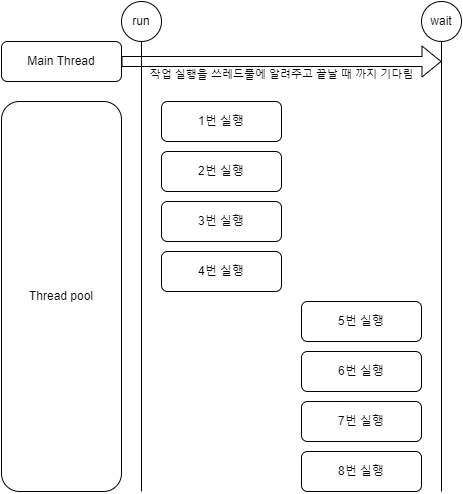

The diagram above was exported from draw.io. Its source (the exported page's mxGraphModel, read from the mxfile embedded in the PNG):
<mxGraphModel dx="1049" dy="704" grid="1" gridSize="10" guides="1" tooltips="1" connect="1" arrows="1" fold="1" page="1" pageScale="1" pageWidth="827" pageHeight="1169" math="0" shadow="0">
  <root>
    <mxCell id="0" />
    <mxCell id="1" parent="0" />
    <mxCell id="2" value="Main Thread" style="rounded=1;whiteSpace=wrap;html=1;" vertex="1" parent="1">
      <mxGeometry x="80" y="80" width="120" height="40" as="geometry" />
    </mxCell>
    <mxCell id="3" value="Thread pool" style="rounded=1;whiteSpace=wrap;html=1;" vertex="1" parent="1">
      <mxGeometry x="80" y="140" width="120" height="390" as="geometry" />
    </mxCell>
    <mxCell id="4" value="1번 실행" style="rounded=1;whiteSpace=wrap;html=1;" vertex="1" parent="1">
      <mxGeometry x="240" y="140" width="120" height="40" as="geometry" />
    </mxCell>
    <mxCell id="5" value="2번 실행" style="rounded=1;whiteSpace=wrap;html=1;" vertex="1" parent="1">
      <mxGeometry x="240" y="190" width="120" height="40" as="geometry" />
    </mxCell>
    <mxCell id="6" value="3번 실행" style="rounded=1;whiteSpace=wrap;html=1;" vertex="1" parent="1">
      <mxGeometry x="240" y="240" width="120" height="40" as="geometry" />
    </mxCell>
    <mxCell id="7" value="4번 실행" style="rounded=1;whiteSpace=wrap;html=1;" vertex="1" parent="1">
      <mxGeometry x="240" y="290" width="120" height="40" as="geometry" />
    </mxCell>
    <mxCell id="8" value="" style="endArrow=none;html=1;rounded=0;" edge="1" parent="1">
      <mxGeometry width="50" height="50" relative="1" as="geometry">
        <mxPoint x="220" y="530" as="sourcePoint" />
        <mxPoint x="220" y="80" as="targetPoint" />
      </mxGeometry>
    </mxCell>
    <mxCell id="9" value="run" style="ellipse;whiteSpace=wrap;html=1;aspect=fixed;" vertex="1" parent="1">
      <mxGeometry x="200" y="40" width="40" height="40" as="geometry" />
    </mxCell>
    <mxCell id="10" value="작업 실행을 쓰레드풀에 알려주고 끝날 때 까지 기다림" style="shape=flexArrow;endArrow=classic;html=1;rounded=0;exitX=1;exitY=0.5;exitDx=0;exitDy=0;labelPosition=center;verticalLabelPosition=bottom;align=center;verticalAlign=top;" edge="1" source="2" parent="1">
      <mxGeometry width="50" height="50" relative="1" as="geometry">
        <mxPoint x="390" y="390" as="sourcePoint" />
        <mxPoint x="520" y="100" as="targetPoint" />
      </mxGeometry>
    </mxCell>
    <mxCell id="11" value="5번 실행" style="rounded=1;whiteSpace=wrap;html=1;" vertex="1" parent="1">
      <mxGeometry x="380" y="340" width="120" height="40" as="geometry" />
    </mxCell>
    <mxCell id="12" value="6번 실행" style="rounded=1;whiteSpace=wrap;html=1;" vertex="1" parent="1">
      <mxGeometry x="380" y="390" width="120" height="40" as="geometry" />
    </mxCell>
    <mxCell id="13" value="7번 실행" style="rounded=1;whiteSpace=wrap;html=1;" vertex="1" parent="1">
      <mxGeometry x="380" y="440" width="120" height="40" as="geometry" />
    </mxCell>
    <mxCell id="14" value="8번 실행" style="rounded=1;whiteSpace=wrap;html=1;" vertex="1" parent="1">
      <mxGeometry x="380" y="490" width="120" height="40" as="geometry" />
    </mxCell>
    <mxCell id="15" value="" style="endArrow=none;html=1;rounded=0;" edge="1" parent="1">
      <mxGeometry width="50" height="50" relative="1" as="geometry">
        <mxPoint x="520" y="530" as="sourcePoint" />
        <mxPoint x="520" y="80" as="targetPoint" />
      </mxGeometry>
    </mxCell>
    <mxCell id="16" value="wait" style="ellipse;whiteSpace=wrap;html=1;aspect=fixed;" vertex="1" parent="1">
      <mxGeometry x="500" y="40" width="40" height="40" as="geometry" />
    </mxCell>
  </root>
</mxGraphModel>